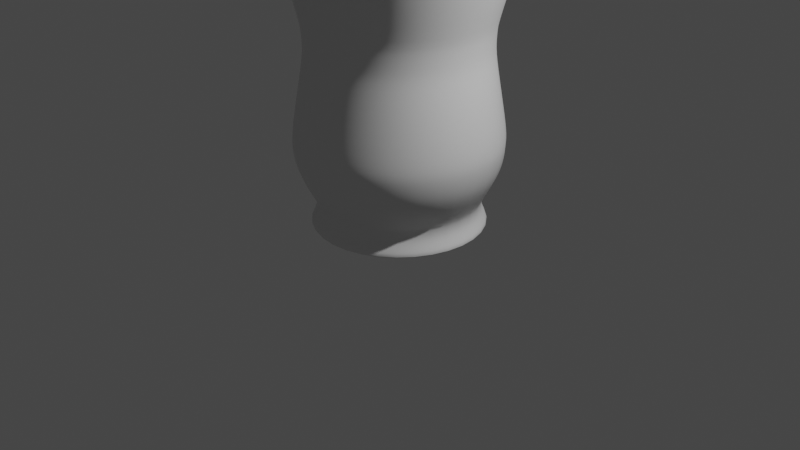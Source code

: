 # Source: Vasodesdecilindro.blend  (saved by Blender 2.90.8; exported with 4.5.12 LTS)
import bpy
from mathutils import Matrix  # noqa: F401  (used for matrix-valued properties, if any)

bpy.ops.wm.read_factory_settings(use_empty=True)
scene = bpy.context.scene
scene.name = 'Scene'

# ---- collections
col_collection = bpy.data.collections.new('Collection'); scene.collection.children.link(col_collection)

# ---- materials (node trees are filled in below, after node groups)
mat_material_001 = bpy.data.materials.new('Material.001')
mat_material_001.use_transparent_shadow = False

# ---- node groups
ng_auto_smooth = bpy.data.node_groups.new('Auto Smooth', 'GeometryNodeTree')
_s = ng_auto_smooth.interface.new_socket(name='Geometry', in_out='OUTPUT', socket_type='NodeSocketGeometry')
_s = ng_auto_smooth.interface.new_socket(name='Geometry', in_out='INPUT', socket_type='NodeSocketGeometry')
_s = ng_auto_smooth.interface.new_socket(name='Angle', in_out='INPUT', socket_type='NodeSocketFloat')
_s.subtype = 'ANGLE'
_s.min_value = 0.0
_s.max_value = 3.142
ng_auto_smooth.is_modifier = True
_N = ng_auto_smooth.nodes; _L = ng_auto_smooth.links
n0 = _N.new('NodeGroupOutput'); n0.name = 'Group Output'; n0.location = (480, -100)
n1 = _N.new('NodeGroupInput'); n1.name = 'Group Input'; n1.location = (-420, -300)
n2 = _N.new('NodeGroupInput'); n2.name = 'Group Input.001'; n2.location = (-60, -100)
n3 = _N.new('GeometryNodeSetShadeSmooth'); n3.name = 'Set Shade Smooth'; n3.location = (120, -100)
n3.domain = 'EDGE'
n4 = _N.new('GeometryNodeSetShadeSmooth'); n4.name = 'Set Shade Smooth.001'; n4.location = (300, -100)
n5 = _N.new('GeometryNodeInputMeshEdgeAngle'); n5.name = 'Edge Angle'; n5.location = (-420, -220)
n6 = _N.new('GeometryNodeInputEdgeSmooth'); n6.name = 'Is Edge Smooth'; n6.location = (-60, -160)
n7 = _N.new('GeometryNodeInputShadeSmooth'); n7.name = 'Is Face Smooth'; n7.location = (-240, -340)
n8 = _N.new('FunctionNodeBooleanMath'); n8.name = 'Boolean Math'; n8.location = (-60, -220)
n9 = _N.new('FunctionNodeCompare'); n9.name = 'Compare'; n9.location = (-240, -180)
n9.operation = 'LESS_EQUAL'
_L.new(n5.outputs[0], n9.inputs[0])
_L.new(n4.outputs[0], n0.inputs[0])
_L.new(n1.outputs[1], n9.inputs[1])
_L.new(n9.outputs[0], n8.inputs[0])
_L.new(n7.outputs[0], n8.inputs[1])
_L.new(n2.outputs[0], n3.inputs[0])
_L.new(n6.outputs[0], n3.inputs[1])
_L.new(n3.outputs[0], n4.inputs[0])
_L.new(n8.outputs[0], n3.inputs[2])
n0.is_active_output = True

# ---- material node trees
mat_material_001.use_nodes = True; mat_material_001.node_tree.nodes.clear()
_N = mat_material_001.node_tree.nodes; _L = mat_material_001.node_tree.links
n0 = _N.new('ShaderNodeBsdfPrincipled'); n0.name = 'Principled BSDF'; n0.location = (10, 300)
n0.distribution = 'GGX'
n0.subsurface_method = 'BURLEY'
n0.inputs[3].default_value = 1.45
n0.inputs[27].default_value = (0.0, 0.0, 0.0, 1.0)
n0.inputs[28].default_value = 1.0
n1 = _N.new('ShaderNodeOutputMaterial'); n1.name = 'Material Output'; n1.location = (300, 300)
_L.new(n0.outputs[0], n1.inputs[0])
n1.is_active_output = True

# ---- world
world_world = bpy.data.worlds.new('World'); scene.world = world_world
world_world.use_nodes = True; world_world.node_tree.nodes.clear()
_N = world_world.node_tree.nodes; _L = world_world.node_tree.links
n0 = _N.new('ShaderNodeOutputWorld'); n0.name = 'World Output'; n0.location = (300, 300)
n1 = _N.new('ShaderNodeBackground'); n1.name = 'Background'; n1.location = (10, 300)
n1.inputs[0].default_value = (0.05088, 0.05088, 0.05088, 1.0)
_L.new(n1.outputs[0], n0.inputs[0])
n0.is_active_output = True
world_world.color = (0.05088, 0.05088, 0.05088)
world_world.use_sun_shadow = False
world_world.sun_shadow_jitter_overblur = 0.0

# ---- cameras
cam_camera = bpy.data.cameras.new('Camera')
cam_camera.clip_end = 100.0
cam_camera.ortho_scale = 7.314

# ---- lights
light_light = bpy.data.lights.new('Light', 'POINT')
light_light.transmission_factor = 0.0
light_light.energy = 1000.0
light_light.shadow_soft_size = 0.1
light_light.shadow_maximum_resolution = 0.006
light_light.use_absolute_resolution = True

# ---- meshes
me_cilindro = bpy.data.meshes.new('Cilindro')
me_cilindro.from_pydata([(0.0, 0.8477, -1.0), (5.359e-09, 1.195, 2.918), (0.5994, 0.5994, -1.0), (0.8447, 0.8447, 2.918), (0.8477, -4.125e-08, -1.0), (1.195, -6.888e-08, 2.918), (0.5994, -0.5994, -1.0), (0.8447, -0.8447, 2.918), (-7.514e-08, -0.8477, -1.0), (-9.27e-08, -1.195, 2.918), (-0.5994, -0.5994, -1.0), (-0.8447, -0.8447, 2.918), (-0.8477, 1.192e-08, -1.0), (-1.195, 3.549e-08, 2.918), (-0.5994, 0.5994, -1.0), (-0.8447, 0.8447, 2.918), (0.0, 1.0, -1.0), (0.7071, 0.7071, -1.0), (1.0, -4.371e-08, -1.0), (0.7071, -0.7071, -1.0), (-8.742e-08, -1.0, -1.0), (-0.7071, -0.7071, -1.0), (-1.0, 1.192e-08, -1.0), (-0.7071, 0.7071, -1.0), (1.147, 1.147, 2.918), (4.633e-09, 1.622, 2.918), (1.622, -7.553e-08, 2.918), (1.147, -1.147, 2.918), (-1.372e-07, -1.622, 2.918), (-1.147, -1.147, 2.918), (-1.622, 1.471e-08, 2.918), (-1.147, 1.147, 2.918), (0.3168, 0.3168, -0.7559), (-2.961e-09, 0.448, -0.7559), (0.448, -4.619e-08, -0.7559), (0.3168, -0.3168, -0.7559), (-4.529e-08, -0.448, -0.7559), (-0.3168, -0.3168, -0.7559), (-0.448, 2.056e-08, -0.7559), (-0.3168, 0.3168, -0.7559), (-1.043, 1.043, 2.918), (-0.9425, 0.9425, 2.918), (-1.475, 2.184e-08, 2.918), (-1.333, 2.877e-08, 2.918), (-1.043, -1.043, 2.918), (-0.9425, -0.9425, 2.918), (-1.219e-07, -1.475, 2.918), (-1.071e-07, -1.333, 2.918), (1.043, -1.043, 2.918), (0.9425, -0.9425, 2.918), (1.475, -7.325e-08, 2.918), (1.333, -7.103e-08, 2.918), (1.043, 1.043, 2.918), (0.9425, 0.9425, 2.918), (5.124e-09, 1.333, 2.918), (4.882e-09, 1.475, 2.918), (0.5402, 0.5402, -0.7559), (-2.961e-09, 0.764, -0.7559), (0.764, -3.6e-08, -0.7559), (0.5402, -0.5402, -0.7559), (-6.568e-08, -0.764, -0.7559), (-0.5402, -0.5402, -0.7559), (-0.764, 3.076e-08, -0.7559), (-0.5402, 0.5402, -0.7559), (0.6795, 0.6795, -0.9227), (0.9609, -4.171e-08, -0.9227), (0.6795, -0.6795, -0.9227), (-8.614e-08, -0.9609, -0.9227), (-0.6795, -0.6795, -0.9227), (-0.9609, 1.175e-08, -0.9227), (-0.6795, 0.6795, -0.9227), (-2.136e-09, 0.9609, -0.9227), (-5.164e-09, 0.9371, -0.6867), (-3.874e-09, 0.9292, -0.8599), (-5.122e-09, 0.9168, -0.7409), (-4.889e-09, 0.9138, -0.8043), (0.657, 0.657, -0.8599), (0.6626, 0.6626, -0.6867), (0.6462, 0.6462, -0.8043), (0.6482, 0.6482, -0.7409), (0.9292, -4.009e-08, -0.8599), (0.9371, -4.049e-08, -0.6867), (0.9138, -3.958e-08, -0.8043), (0.9168, -3.958e-08, -0.7409), (0.657, -0.657, -0.8599), (0.6626, -0.6626, -0.6867), (0.6462, -0.6462, -0.8043), (0.6482, -0.6482, -0.7409), (-8.51e-08, -0.9292, -0.8599), (-8.709e-08, -0.9371, -0.6867), (-8.522e-08, -0.9138, -0.8043), (-8.568e-08, -0.9168, -0.7409), (-0.657, -0.657, -0.8599), (-0.6626, -0.6626, -0.6867), (-0.6462, -0.6462, -0.8043), (-0.6482, -0.6482, -0.7409), (-0.9292, 1.161e-08, -0.8599), (-0.9371, 1.164e-08, -0.6867), (-0.9138, 1.164e-08, -0.8043), (-0.9168, 1.164e-08, -0.7409), (-0.657, 0.657, -0.8599), (-0.6626, 0.6626, -0.6867), (-0.6462, 0.6462, -0.8043), (-0.6482, 0.6482, -0.7409), (-1.681e-09, 1.155, 0.0105), (-2.4e-09, 1.063, -0.4845), (-9.313e-10, 1.162, -0.1521), (-1.863e-09, 1.128, -0.3333), (0.7516, 0.7516, -0.4845), (0.8166, 0.8166, 0.0105), (0.7977, 0.7977, -0.3333), (0.8215, 0.8215, -0.1521), (1.063, -4.693e-08, -0.4845), (1.155, -5.163e-08, 0.0105), (1.128, -4.936e-08, -0.3333), (1.162, -5.122e-08, -0.1521), (0.7516, -0.7516, -0.4845), (0.8166, -0.8166, 0.0105), (0.7977, -0.7977, -0.3333), (0.8215, -0.8215, -0.1521), (-9.533e-08, -1.063, -0.4845), (-1.026e-07, -1.155, 0.0105), (-9.965e-08, -1.128, -0.3333), (-1.015e-07, -1.162, -0.1521), (-0.7516, -0.7516, -0.4845), (-0.8166, -0.8166, 0.0105), (-0.7977, -0.7977, -0.3333), (-0.8215, -0.8215, -0.1521), (-1.063, 1.221e-08, -0.4845), (-1.155, 1.262e-08, 0.0105), (-1.128, 1.257e-08, -0.3333), (-1.162, 1.257e-08, -0.1521), (-0.7516, 0.7516, -0.4845), (-0.8166, 0.8166, 0.0105), (-0.7977, 0.7977, -0.3333), (-0.8215, 0.8215, -0.1521), (-8.341e-09, 1.055, 1.187), (-7.809e-09, 1.024, 0.6683), (-8.382e-09, 1.02, 1.024), (-8.382e-09, 1.009, 0.8341), (0.7238, 0.7238, 0.6683), (0.746, 0.746, 1.187), (0.7132, 0.7132, 0.8341), (0.7213, 0.7213, 1.024), (1.024, -4.492e-08, 0.6683), (1.055, -4.653e-08, 1.187), (1.009, -4.424e-08, 0.8341), (1.02, -4.47e-08, 1.024), (0.7238, -0.7238, 0.6683), (0.746, -0.746, 1.187), (0.7132, -0.7132, 0.8341), (0.7213, -0.7213, 1.024), (-9.73e-08, -1.024, 0.6683), (-1.006e-07, -1.055, 1.187), (-9.686e-08, -1.009, 0.8341), (-9.779e-08, -1.02, 1.024), (-0.7238, -0.7238, 0.6683), (-0.746, -0.746, 1.187), (-0.7132, -0.7132, 0.8341), (-0.7213, -0.7213, 1.024), (-1.024, 1.203e-08, 0.6683), (-1.055, 1.217e-08, 1.187), (-1.009, 1.211e-08, 0.8341), (-1.02, 1.211e-08, 1.024), (-0.7238, 0.7238, 0.6683), (-0.746, 0.746, 1.187), (-0.7132, 0.7132, 0.8341), (-0.7213, 0.7213, 1.024), (-0.8663, 3.478e-08, 0.6852), (-0.8699, 3.43e-08, 1.213), (-0.8498, 3.492e-08, 0.8525), (-0.8511, 3.446e-08, 1.046), (-0.6151, 0.6151, 1.213), (-0.6126, 0.6126, 0.6852), (-0.6018, 0.6018, 1.046), (-0.6009, 0.6009, 0.8525), (-7.153e-08, -0.8663, 0.6852), (-7.156e-08, -0.8699, 1.213), (-7.055e-08, -0.8498, 0.8525), (-7.078e-08, -0.8511, 1.046), (-0.6151, -0.6151, 1.213), (-0.6126, -0.6126, 0.6852), (-0.6018, -0.6018, 1.046), (-0.6009, -0.6009, 0.8525), (0.8663, -4.091e-08, 0.6852), (0.8699, -4.171e-08, 1.213), (0.8498, -3.958e-08, 0.8525), (0.8511, -4.005e-08, 1.046), (0.6151, -0.6151, 1.213), (0.6126, -0.6126, 0.6852), (0.6018, -0.6018, 1.046), (0.6009, -0.6009, 0.8525), (-4.188e-10, 0.8663, 0.6852), (-1.47e-10, 0.8699, 1.213), (-4.657e-10, 0.8498, 0.8525), (-4.657e-10, 0.8511, 1.046), (0.6151, 0.6151, 1.213), (0.6126, 0.6126, 0.6852), (0.6018, 0.6018, 1.046), (0.6009, 0.6009, 0.8525), (-0.8984, 3.392e-08, -0.5352), (-0.9938, 3.661e-08, -0.03798), (-0.9631, 3.492e-08, -0.3832), (-0.998, 3.586e-08, -0.2012), (-7.442e-08, -0.8984, -0.5352), (-8.041e-08, -0.9938, -0.03798), (-7.777e-08, -0.9631, -0.3832), (-8.056e-08, -0.998, -0.2012), (0.8984, -4.457e-08, -0.5352), (0.9938, -5.022e-08, -0.03798), (0.9631, -4.796e-08, -0.3832), (0.998, -5.076e-08, -0.2012), (-6.721e-10, 0.8984, -0.5352), (1.167e-09, 0.9938, -0.03798), (0.0, 0.9631, -0.3832), (9.313e-10, 0.998, -0.2012), (-0.7027, 0.7027, -0.03798), (-0.6352, 0.6352, -0.5352), (-0.7057, 0.7057, -0.2012), (-0.681, 0.681, -0.3832), (-0.7027, -0.7027, -0.03798), (-0.6352, -0.6352, -0.5352), (-0.7057, -0.7057, -0.2012), (-0.681, -0.681, -0.3832), (0.7027, -0.7027, -0.03798), (0.6352, -0.6352, -0.5352), (0.7057, -0.7057, -0.2012), (0.681, -0.681, -0.3832), (0.7027, 0.7027, -0.03798), (0.6352, 0.6352, -0.5352), (0.7057, 0.7057, -0.2012), (0.681, 0.681, -0.3832)], [], [(141, 24, 26, 145), (145, 26, 27, 149), (149, 27, 28, 153), (153, 28, 29, 157), (157, 29, 30, 161), (161, 30, 31, 165), (204, 225, 59, 60), (15, 13, 169, 172), (136, 25, 24, 141), (0, 2, 4, 6, 8, 10, 12, 14), (109, 140, 144, 113), (165, 31, 25, 136), (129, 160, 164, 133), (125, 156, 160, 129), (121, 152, 156, 125), (117, 148, 152, 121), (104, 137, 140, 109), (113, 144, 148, 117), (69, 96, 100, 70), (68, 92, 96, 69), (67, 88, 92, 68), (66, 84, 88, 67), (65, 80, 84, 66), (64, 76, 80, 65), (70, 100, 73, 71), (72, 105, 108, 77), (97, 128, 132, 101), (93, 124, 128, 97), (89, 120, 124, 93), (85, 116, 120, 89), (81, 112, 116, 85), (77, 108, 112, 81), (101, 132, 105, 72), (2, 0, 16, 17), (4, 2, 17, 18), (6, 4, 18, 19), (8, 6, 19, 20), (10, 8, 20, 21), (12, 10, 21, 22), (14, 12, 22, 23), (0, 14, 23, 16), (55, 52, 24, 25), (52, 50, 26, 24), (50, 48, 27, 26), (48, 46, 28, 27), (46, 44, 29, 28), (44, 42, 30, 29), (42, 40, 31, 30), (40, 55, 25, 31), (32, 33, 39, 38, 37, 36, 35, 34), (208, 229, 56, 58), (212, 217, 63, 57), (15, 1, 54, 41), (229, 212, 57, 56), (217, 200, 62, 63), (221, 204, 60, 61), (225, 208, 58, 59), (184, 197, 228, 209), (176, 189, 224, 205), (168, 181, 220, 201), (192, 173, 216, 213), (197, 192, 213, 228), (189, 184, 209, 224), (181, 176, 205, 220), (173, 168, 201, 216), (3, 1, 193, 196), (7, 5, 185, 188), (1, 15, 172, 193), (11, 9, 177, 180), (200, 221, 61, 62), (5, 3, 196, 185), (9, 7, 188, 177), (13, 11, 180, 169), (33, 32, 56, 57), (32, 34, 58, 56), (34, 35, 59, 58), (35, 36, 60, 59), (36, 37, 61, 60), (37, 38, 62, 61), (38, 39, 63, 62), (39, 33, 57, 63), (16, 71, 64, 17), (17, 64, 65, 18), (18, 65, 66, 19), (19, 66, 67, 20), (20, 67, 68, 21), (21, 68, 69, 22), (22, 69, 70, 23), (23, 70, 71, 16), (101, 72, 74, 103), (103, 74, 75, 102), (102, 75, 73, 100), (97, 101, 103, 99), (99, 103, 102, 98), (98, 102, 100, 96), (93, 97, 99, 95), (95, 99, 98, 94), (94, 98, 96, 92), (89, 93, 95, 91), (91, 95, 94, 90), (90, 94, 92, 88), (85, 89, 91, 87), (87, 91, 90, 86), (86, 90, 88, 84), (81, 85, 87, 83), (83, 87, 86, 82), (82, 86, 84, 80), (77, 81, 83, 79), (79, 83, 82, 78), (78, 82, 80, 76), (72, 77, 79, 74), (74, 79, 78, 75), (75, 78, 76, 73), (71, 73, 76, 64), (133, 104, 106, 135), (135, 106, 107, 134), (134, 107, 105, 132), (129, 133, 135, 131), (131, 135, 134, 130), (130, 134, 132, 128), (125, 129, 131, 127), (127, 131, 130, 126), (126, 130, 128, 124), (121, 125, 127, 123), (123, 127, 126, 122), (122, 126, 124, 120), (117, 121, 123, 119), (119, 123, 122, 118), (118, 122, 120, 116), (113, 117, 119, 115), (115, 119, 118, 114), (114, 118, 116, 112), (109, 113, 115, 111), (111, 115, 114, 110), (110, 114, 112, 108), (104, 109, 111, 106), (106, 111, 110, 107), (107, 110, 108, 105), (165, 136, 138, 167), (167, 138, 139, 166), (166, 139, 137, 164), (161, 165, 167, 163), (163, 167, 166, 162), (162, 166, 164, 160), (157, 161, 163, 159), (159, 163, 162, 158), (158, 162, 160, 156), (153, 157, 159, 155), (155, 159, 158, 154), (154, 158, 156, 152), (149, 153, 155, 151), (151, 155, 154, 150), (150, 154, 152, 148), (145, 149, 151, 147), (147, 151, 150, 146), (146, 150, 148, 144), (141, 145, 147, 143), (143, 147, 146, 142), (142, 146, 144, 140), (136, 141, 143, 138), (138, 143, 142, 139), (139, 142, 140, 137), (197, 184, 186, 199), (199, 186, 187, 198), (198, 187, 185, 196), (189, 176, 178, 191), (191, 178, 179, 190), (190, 179, 177, 188), (181, 168, 170, 183), (183, 170, 171, 182), (182, 171, 169, 180), (173, 192, 194, 175), (175, 194, 195, 174), (174, 195, 193, 172), (192, 197, 199, 194), (194, 199, 198, 195), (195, 198, 196, 193), (184, 189, 191, 186), (186, 191, 190, 187), (187, 190, 188, 185), (176, 181, 183, 178), (178, 183, 182, 179), (179, 182, 180, 177), (168, 173, 175, 170), (170, 175, 174, 171), (171, 174, 172, 169), (229, 208, 210, 231), (231, 210, 211, 230), (230, 211, 209, 228), (225, 204, 206, 227), (227, 206, 207, 226), (226, 207, 205, 224), (221, 200, 202, 223), (223, 202, 203, 222), (222, 203, 201, 220), (217, 212, 214, 219), (219, 214, 215, 218), (218, 215, 213, 216), (212, 229, 231, 214), (214, 231, 230, 215), (215, 230, 228, 213), (208, 225, 227, 210), (210, 227, 226, 211), (211, 226, 224, 209), (204, 221, 223, 206), (206, 223, 222, 207), (207, 222, 220, 205), (200, 217, 219, 202), (202, 219, 218, 203), (203, 218, 216, 201), (133, 164, 137, 104), (41, 54, 55, 40), (13, 15, 41, 43), (43, 41, 40, 42), (11, 13, 43, 45), (45, 43, 42, 44), (9, 11, 45, 47), (47, 45, 44, 46), (7, 9, 47, 49), (49, 47, 46, 48), (5, 7, 49, 51), (51, 49, 48, 50), (3, 5, 51, 53), (53, 51, 50, 52), (1, 3, 53, 54), (54, 53, 52, 55)])
me_cilindro.polygons.foreach_set('use_smooth', [True] * 226)
_uv = me_cilindro.uv_layers.new(name='MapaUV')
_uv.uv.foreach_set('vector', [0.875, 0.7792, 0.875, 1.0, 0.75, 1.0, 0.75, 0.7792, 0.75, 0.7792, 0.75, 1.0, 0.625, 1.0, 0.625, 0.7792, 0.625, 0.7792, 0.625, 1.0, 0.5, 1.0, 0.5, 0.7792, 0.5, 0.7792, 0.5, 1.0, 0.375, 1.0, 0.375, 0.7792, 0.375, 0.7792, 0.375, 1.0, 0.25, 1.0, 0.25, 0.7792, 0.25, 0.7792, 0.25, 1.0, 0.125, 1.0, 0.125, 0.7792, 0.25, 0.09718, 0.3581, 0.1419, 0.3581, 0.1419, 0.25, 0.09718, 0.1419, 0.3581, 0.09718, 0.25, 0.09718, 0.25, 0.1419, 0.3581, 1.0, 0.7792, 1.0, 1.0, 0.875, 1.0, 0.875, 0.7792, 0.75, 0.4534, 0.8939, 0.3939, 0.9534, 0.25, 0.8939, 0.1061, 0.75, 0.04656, 0.6061, 0.1061, 0.5466, 0.25, 0.6061, 0.3939, 0.875, 0.629, 0.875, 0.7129, 0.75, 0.7129, 0.75, 0.629, 0.125, 0.7792, 0.125, 1.0, 0.0, 1.0, 0.0, 0.7792, 0.25, 0.629, 0.25, 0.7129, 0.125, 0.7129, 0.125, 0.629, 0.375, 0.629, 0.375, 0.7129, 0.25, 0.7129, 0.25, 0.629, 0.5, 0.629, 0.5, 0.7129, 0.375, 0.7129, 0.375, 0.629, 0.625, 0.629, 0.625, 0.7129, 0.5, 0.7129, 0.5, 0.629, 1.0, 0.629, 1.0, 0.7129, 0.875, 0.7129, 0.875, 0.629, 0.75, 0.629, 0.75, 0.7129, 0.625, 0.7129, 0.625, 0.629, 0.25, 0.5099, 0.25, 0.5179, 0.125, 0.5179, 0.125, 0.5099, 0.375, 0.5099, 0.375, 0.5179, 0.25, 0.5179, 0.25, 0.5099, 0.5, 0.5099, 0.5, 0.5179, 0.375, 0.5179, 0.375, 0.5099, 0.625, 0.5099, 0.625, 0.5179, 0.5, 0.5179, 0.5, 0.5099, 0.75, 0.5099, 0.75, 0.5179, 0.625, 0.5179, 0.625, 0.5099, 0.875, 0.5099, 0.875, 0.5179, 0.75, 0.5179, 0.75, 0.5099, 0.125, 0.5099, 0.125, 0.5179, 0.0, 0.5179, 0.0, 0.5099, 1.0, 0.54, 1.0, 0.5658, 0.875, 0.5658, 0.875, 0.54, 0.25, 0.54, 0.25, 0.5658, 0.125, 0.5658, 0.125, 0.54, 0.375, 0.54, 0.375, 0.5658, 0.25, 0.5658, 0.25, 0.54, 0.5, 0.54, 0.5, 0.5658, 0.375, 0.5658, 0.375, 0.54, 0.625, 0.54, 0.625, 0.5658, 0.5, 0.5658, 0.5, 0.54, 0.75, 0.54, 0.75, 0.5658, 0.625, 0.5658, 0.625, 0.54, 0.875, 0.54, 0.875, 0.5658, 0.75, 0.5658, 0.75, 0.54, 0.125, 0.54, 0.125, 0.5658, 0.0, 0.5658, 0.0, 0.54, 0.8939, 0.3939, 0.75, 0.4534, 0.75, 0.49, 0.9197, 0.4197, 0.9534, 0.25, 0.8939, 0.3939, 0.9197, 0.4197, 0.99, 0.25, 0.8939, 0.1061, 0.9534, 0.25, 0.99, 0.25, 0.9197, 0.08029, 0.75, 0.04656, 0.8939, 0.1061, 0.9197, 0.08029, 0.75, 0.01, 0.6061, 0.1061, 0.75, 0.04656, 0.75, 0.01, 0.5803, 0.08029, 0.5466, 0.25, 0.6061, 0.1061, 0.5803, 0.08029, 0.51, 0.25, 0.6061, 0.3939, 0.5466, 0.25, 0.51, 0.25, 0.5803, 0.4197, 0.75, 0.4534, 0.6061, 0.3939, 0.5803, 0.4197, 0.75, 0.49, 0.25, 0.4601, 0.3986, 0.3986, 0.4197, 0.4197, 0.25, 0.49, 0.3986, 0.3986, 0.4601, 0.25, 0.49, 0.25, 0.4197, 0.4197, 0.4601, 0.25, 0.3986, 0.1014, 0.4197, 0.08029, 0.49, 0.25, 0.3986, 0.1014, 0.25, 0.03991, 0.25, 0.01, 0.4197, 0.08029, 0.25, 0.03991, 0.1014, 0.1014, 0.08029, 0.08029, 0.25, 0.01, 0.1014, 0.1014, 0.03991, 0.25, 0.01, 0.25, 0.08029, 0.08029, 0.03991, 0.25, 0.1014, 0.3986, 0.08029, 0.4197, 0.01, 0.25, 0.1014, 0.3986, 0.25, 0.4601, 0.25, 0.49, 0.08029, 0.4197, 0.3134, 0.3134, 0.25, 0.3396, 0.1866, 0.3134, 0.1604, 0.25, 0.1866, 0.1866, 0.25, 0.1604, 0.3134, 0.1866, 0.3396, 0.25, 0.4028, 0.25, 0.3581, 0.3581, 0.3581, 0.3581, 0.4028, 0.25, 0.25, 0.4028, 0.1419, 0.3581, 0.1419, 0.3581, 0.25, 0.4028, 0.1419, 0.3581, 0.25, 0.4028, 0.25, 0.431, 0.122, 0.378, 0.3581, 0.3581, 0.25, 0.4028, 0.25, 0.4028, 0.3581, 0.3581, 0.1419, 0.3581, 0.09718, 0.25, 0.09718, 0.25, 0.1419, 0.3581, 0.1419, 0.1419, 0.25, 0.09718, 0.25, 0.09718, 0.1419, 0.1419, 0.3581, 0.1419, 0.4028, 0.25, 0.4028, 0.25, 0.3581, 0.1419, 0.4028, 0.25, 0.3581, 0.3581, 0.3581, 0.3581, 0.4028, 0.25, 0.25, 0.09718, 0.3581, 0.1419, 0.3581, 0.1419, 0.25, 0.09718, 0.09718, 0.25, 0.1419, 0.1419, 0.1419, 0.1419, 0.09718, 0.25, 0.25, 0.4028, 0.1419, 0.3581, 0.1419, 0.3581, 0.25, 0.4028, 0.3581, 0.3581, 0.25, 0.4028, 0.25, 0.4028, 0.3581, 0.3581, 0.3581, 0.1419, 0.4028, 0.25, 0.4028, 0.25, 0.3581, 0.1419, 0.1419, 0.1419, 0.25, 0.09718, 0.25, 0.09718, 0.1419, 0.1419, 0.1419, 0.3581, 0.09718, 0.25, 0.09718, 0.25, 0.1419, 0.3581, 0.3581, 0.3581, 0.25, 0.4028, 0.25, 0.4028, 0.3581, 0.3581, 0.3581, 0.1419, 0.4028, 0.25, 0.4028, 0.25, 0.3581, 0.1419, 0.25, 0.4028, 0.1419, 0.3581, 0.1419, 0.3581, 0.25, 0.4028, 0.1419, 0.1419, 0.25, 0.09718, 0.25, 0.09718, 0.1419, 0.1419, 0.09718, 0.25, 0.1419, 0.1419, 0.1419, 0.1419, 0.09718, 0.25, 0.4028, 0.25, 0.3581, 0.3581, 0.3581, 0.3581, 0.4028, 0.25, 0.25, 0.09718, 0.3581, 0.1419, 0.3581, 0.1419, 0.25, 0.09718, 0.09718, 0.25, 0.1419, 0.1419, 0.1419, 0.1419, 0.09718, 0.25, 0.25, 0.3396, 0.3134, 0.3134, 0.3581, 0.3581, 0.25, 0.4028, 0.3134, 0.3134, 0.3396, 0.25, 0.4028, 0.25, 0.3581, 0.3581, 0.3396, 0.25, 0.3134, 0.1866, 0.3581, 0.1419, 0.4028, 0.25, 0.3134, 0.1866, 0.25, 0.1604, 0.25, 0.09718, 0.3581, 0.1419, 0.25, 0.1604, 0.1866, 0.1866, 0.1419, 0.1419, 0.25, 0.09718, 0.1866, 0.1866, 0.1604, 0.25, 0.09718, 0.25, 0.1419, 0.1419, 0.1604, 0.25, 0.1866, 0.3134, 0.1419, 0.3581, 0.09718, 0.25, 0.1866, 0.3134, 0.25, 0.3396, 0.25, 0.4028, 0.1419, 0.3581, 1.0, 0.5, 1.0, 0.5099, 0.875, 0.5099, 0.875, 0.5, 0.875, 0.5, 0.875, 0.5099, 0.75, 0.5099, 0.75, 0.5, 0.75, 0.5, 0.75, 0.5099, 0.625, 0.5099, 0.625, 0.5, 0.625, 0.5, 0.625, 0.5099, 0.5, 0.5099, 0.5, 0.5, 0.5, 0.5, 0.5, 0.5099, 0.375, 0.5099, 0.375, 0.5, 0.375, 0.5, 0.375, 0.5099, 0.25, 0.5099, 0.25, 0.5, 0.25, 0.5, 0.25, 0.5099, 0.125, 0.5099, 0.125, 0.5, 0.125, 0.5, 0.125, 0.5099, 0.0, 0.5099, 0.0, 0.5, 0.125, 0.54, 0.0, 0.54, -0.0006193, 0.5337, 0.125, 0.5337, 0.125, 0.5337, -0.0006193, 0.5337, -0.0007086, 0.5244, 0.125, 0.5244, 0.125, 0.5244, -0.0007086, 0.5244, 0.0, 0.5179, 0.125, 0.5179, 0.25, 0.54, 0.125, 0.54, 0.125, 0.5337, 0.25, 0.5337, 0.25, 0.5337, 0.125, 0.5337, 0.125, 0.5244, 0.25, 0.5244, 0.25, 0.5244, 0.125, 0.5244, 0.125, 0.5179, 0.25, 0.5179, 0.375, 0.54, 0.25, 0.54, 0.25, 0.5337, 0.375, 0.5337, 0.375, 0.5337, 0.25, 0.5337, 0.25, 0.5244, 0.375, 0.5244, 0.375, 0.5244, 0.25, 0.5244, 0.25, 0.5179, 0.375, 0.5179, 0.5, 0.54, 0.375, 0.54, 0.375, 0.5337, 0.5, 0.5337, 0.5, 0.5337, 0.375, 0.5337, 0.375, 0.5244, 0.5, 0.5244, 0.5, 0.5244, 0.375, 0.5244, 0.375, 0.5179, 0.5, 0.5179, 0.625, 0.54, 0.5, 0.54, 0.5, 0.5337, 0.625, 0.5337, 0.625, 0.5337, 0.5, 0.5337, 0.5, 0.5244, 0.625, 0.5244, 0.625, 0.5244, 0.5, 0.5244, 0.5, 0.5179, 0.625, 0.5179, 0.75, 0.54, 0.625, 0.54, 0.625, 0.5337, 0.75, 0.5337, 0.75, 0.5337, 0.625, 0.5337, 0.625, 0.5244, 0.75, 0.5244, 0.75, 0.5244, 0.625, 0.5244, 0.625, 0.5179, 0.75, 0.5179, 0.875, 0.54, 0.75, 0.54, 0.75, 0.5337, 0.875, 0.5337, 0.875, 0.5337, 0.75, 0.5337, 0.75, 0.5244, 0.875, 0.5244, 0.875, 0.5244, 0.75, 0.5244, 0.75, 0.5179, 0.875, 0.5179, 1.0, 0.54, 0.875, 0.54, 0.875, 0.5337, 1.001, 0.5337, 1.001, 0.5337, 0.875, 0.5337, 0.875, 0.5244, 1.001, 0.5244, 1.001, 0.5244, 0.875, 0.5244, 0.875, 0.5179, 1.0, 0.5179, 1.0, 0.5099, 1.0, 0.5179, 0.875, 0.5179, 0.875, 0.5099, 0.125, 0.629, 0.0, 0.629, 0.001348, 0.6087, 0.125, 0.6087, 0.125, 0.6087, 0.001348, 0.6087, 0.001224, 0.5836, 0.125, 0.5836, 0.125, 0.5836, 0.001224, 0.5836, 0.0, 0.5658, 0.125, 0.5658, 0.25, 0.629, 0.125, 0.629, 0.125, 0.6087, 0.25, 0.6087, 0.25, 0.6087, 0.125, 0.6087, 0.125, 0.5836, 0.25, 0.5836, 0.25, 0.5836, 0.125, 0.5836, 0.125, 0.5658, 0.25, 0.5658, 0.375, 0.629, 0.25, 0.629, 0.25, 0.6087, 0.375, 0.6087, 0.375, 0.6087, 0.25, 0.6087, 0.25, 0.5836, 0.375, 0.5836, 0.375, 0.5836, 0.25, 0.5836, 0.25, 0.5658, 0.375, 0.5658, 0.5, 0.629, 0.375, 0.629, 0.375, 0.6087, 0.5, 0.6087, 0.5, 0.6087, 0.375, 0.6087, 0.375, 0.5836, 0.5, 0.5836, 0.5, 0.5836, 0.375, 0.5836, 0.375, 0.5658, 0.5, 0.5658, 0.625, 0.629, 0.5, 0.629, 0.5, 0.6087, 0.625, 0.6087, 0.625, 0.6087, 0.5, 0.6087, 0.5, 0.5836, 0.625, 0.5836, 0.625, 0.5836, 0.5, 0.5836, 0.5, 0.5658, 0.625, 0.5658, 0.75, 0.629, 0.625, 0.629, 0.625, 0.6087, 0.75, 0.6087, 0.75, 0.6087, 0.625, 0.6087, 0.625, 0.5836, 0.75, 0.5836, 0.75, 0.5836, 0.625, 0.5836, 0.625, 0.5658, 0.75, 0.5658, 0.875, 0.629, 0.75, 0.629, 0.75, 0.6087, 0.875, 0.6087, 0.875, 0.6087, 0.75, 0.6087, 0.75, 0.5836, 0.875, 0.5836, 0.875, 0.5836, 0.75, 0.5836, 0.75, 0.5658, 0.875, 0.5658, 1.0, 0.629, 0.875, 0.629, 0.875, 0.6087, 0.9987, 0.6087, 0.9987, 0.6087, 0.875, 0.6087, 0.875, 0.5836, 0.9988, 0.5836, 0.9988, 0.5836, 0.875, 0.5836, 0.875, 0.5658, 1.0, 0.5658, 0.125, 0.7792, 0.0, 0.7792, -0.0009678, 0.7589, 0.125, 0.7589, 0.125, 0.7589, -0.0009678, 0.7589, -0.001053, 0.7337, 0.125, 0.7337, 0.125, 0.7337, -0.001053, 0.7337, 0.0, 0.7129, 0.125, 0.7129, 0.25, 0.7792, 0.125, 0.7792, 0.125, 0.7589, 0.25, 0.7589, 0.25, 0.7589, 0.125, 0.7589, 0.125, 0.7337, 0.25, 0.7337, 0.25, 0.7337, 0.125, 0.7337, 0.125, 0.7129, 0.25, 0.7129, 0.375, 0.7792, 0.25, 0.7792, 0.25, 0.7589, 0.375, 0.7589, 0.375, 0.7589, 0.25, 0.7589, 0.25, 0.7337, 0.375, 0.7337, 0.375, 0.7337, 0.25, 0.7337, 0.25, 0.7129, 0.375, 0.7129, 0.5, 0.7792, 0.375, 0.7792, 0.375, 0.7589, 0.5, 0.7589, 0.5, 0.7589, 0.375, 0.7589, 0.375, 0.7337, 0.5, 0.7337, 0.5, 0.7337, 0.375, 0.7337, 0.375, 0.7129, 0.5, 0.7129, 0.625, 0.7792, 0.5, 0.7792, 0.5, 0.7589, 0.625, 0.7589, 0.625, 0.7589, 0.5, 0.7589, 0.5, 0.7337, 0.625, 0.7337, 0.625, 0.7337, 0.5, 0.7337, 0.5, 0.7129, 0.625, 0.7129, 0.75, 0.7792, 0.625, 0.7792, 0.625, 0.7589, 0.75, 0.7589, 0.75, 0.7589, 0.625, 0.7589, 0.625, 0.7337, 0.75, 0.7337, 0.75, 0.7337, 0.625, 0.7337, 0.625, 0.7129, 0.75, 0.7129, 0.875, 0.7792, 0.75, 0.7792, 0.75, 0.7589, 0.875, 0.7589, 0.875, 0.7589, 0.75, 0.7589, 0.75, 0.7337, 0.875, 0.7337, 0.875, 0.7337, 0.75, 0.7337, 0.75, 0.7129, 0.875, 0.7129, 1.0, 0.7792, 0.875, 0.7792, 0.875, 0.7589, 1.001, 0.7589, 1.001, 0.7589, 0.875, 0.7589, 0.875, 0.7337, 1.001, 0.7337, 1.001, 0.7337, 0.875, 0.7337, 0.875, 0.7129, 1.0, 0.7129, 0.3581, 0.3581, 0.4028, 0.25, 0.4031, 0.25, 0.3583, 0.3583, 0.3583, 0.3583, 0.4031, 0.25, 0.4031, 0.25, 0.3583, 0.3583, 0.3583, 0.3583, 0.4031, 0.25, 0.4028, 0.25, 0.3581, 0.3581, 0.3581, 0.1419, 0.25, 0.09718, 0.25, 0.09685, 0.3583, 0.1417, 0.3583, 0.1417, 0.25, 0.09685, 0.25, 0.09686, 0.3583, 0.1417, 0.3583, 0.1417, 0.25, 0.09686, 0.25, 0.09718, 0.3581, 0.1419, 0.1419, 0.1419, 0.09718, 0.25, 0.09685, 0.25, 0.1417, 0.1417, 0.1417, 0.1417, 0.09685, 0.25, 0.09686, 0.25, 0.1417, 0.1417, 0.1417, 0.1417, 0.09686, 0.25, 0.09718, 0.25, 0.1419, 0.1419, 0.1419, 0.3581, 0.25, 0.4028, 0.25, 0.4031, 0.1417, 0.3583, 0.1417, 0.3583, 0.25, 0.4031, 0.25, 0.4031, 0.1417, 0.3583, 0.1417, 0.3583, 0.25, 0.4031, 0.25, 0.4028, 0.1419, 0.3581, 0.25, 0.4028, 0.3581, 0.3581, 0.3583, 0.3583, 0.25, 0.4031, 0.25, 0.4031, 0.3583, 0.3583, 0.3583, 0.3583, 0.25, 0.4031, 0.25, 0.4031, 0.3583, 0.3583, 0.3581, 0.3581, 0.25, 0.4028, 0.4028, 0.25, 0.3581, 0.1419, 0.3583, 0.1417, 0.4031, 0.25, 0.4031, 0.25, 0.3583, 0.1417, 0.3583, 0.1417, 0.4031, 0.25, 0.4031, 0.25, 0.3583, 0.1417, 0.3581, 0.1419, 0.4028, 0.25, 0.25, 0.09718, 0.1419, 0.1419, 0.1417, 0.1417, 0.25, 0.09685, 0.25, 0.09685, 0.1417, 0.1417, 0.1417, 0.1417, 0.25, 0.09686, 0.25, 0.09686, 0.1417, 0.1417, 0.1419, 0.1419, 0.25, 0.09718, 0.09718, 0.25, 0.1419, 0.3581, 0.1417, 0.3583, 0.09685, 0.25, 0.09685, 0.25, 0.1417, 0.3583, 0.1417, 0.3583, 0.09686, 0.25, 0.09686, 0.25, 0.1417, 0.3583, 0.1419, 0.3581, 0.09718, 0.25, 0.3581, 0.3581, 0.4028, 0.25, 0.4023, 0.25, 0.3577, 0.3577, 0.3577, 0.3577, 0.4023, 0.25, 0.4023, 0.25, 0.3577, 0.3577, 0.3577, 0.3577, 0.4023, 0.25, 0.4028, 0.25, 0.3581, 0.3581, 0.3581, 0.1419, 0.25, 0.09718, 0.25, 0.09768, 0.3577, 0.1423, 0.3577, 0.1423, 0.25, 0.09768, 0.25, 0.09772, 0.3577, 0.1423, 0.3577, 0.1423, 0.25, 0.09772, 0.25, 0.09718, 0.3581, 0.1419, 0.1419, 0.1419, 0.09718, 0.25, 0.09768, 0.25, 0.1423, 0.1423, 0.1423, 0.1423, 0.09768, 0.25, 0.09772, 0.25, 0.1423, 0.1423, 0.1423, 0.1423, 0.09772, 0.25, 0.09718, 0.25, 0.1419, 0.1419, 0.1419, 0.3581, 0.25, 0.4028, 0.25, 0.4023, 0.1423, 0.3577, 0.1423, 0.3577, 0.25, 0.4023, 0.25, 0.4023, 0.1423, 0.3577, 0.1423, 0.3577, 0.25, 0.4023, 0.25, 0.4028, 0.1419, 0.3581, 0.25, 0.4028, 0.3581, 0.3581, 0.3577, 0.3577, 0.25, 0.4023, 0.25, 0.4023, 0.3577, 0.3577, 0.3577, 0.3577, 0.25, 0.4023, 0.25, 0.4023, 0.3577, 0.3577, 0.3581, 0.3581, 0.25, 0.4028, 0.4028, 0.25, 0.3581, 0.1419, 0.3577, 0.1423, 0.4023, 0.25, 0.4023, 0.25, 0.3577, 0.1423, 0.3577, 0.1423, 0.4023, 0.25, 0.4023, 0.25, 0.3577, 0.1423, 0.3581, 0.1419, 0.4028, 0.25, 0.25, 0.09718, 0.1419, 0.1419, 0.1423, 0.1423, 0.25, 0.09768, 0.25, 0.09768, 0.1423, 0.1423, 0.1423, 0.1423, 0.25, 0.09772, 0.25, 0.09772, 0.1423, 0.1423, 0.1419, 0.1419, 0.25, 0.09718, 0.09718, 0.25, 0.1419, 0.3581, 0.1423, 0.3577, 0.09768, 0.25, 0.09768, 0.25, 0.1423, 0.3577, 0.1423, 0.3577, 0.09772, 0.25, 0.09772, 0.25, 0.1423, 0.3577, 0.1419, 0.3581, 0.09718, 0.25, 0.125, 0.629, 0.125, 0.7129, 0.0, 0.7129, 0.0, 0.629, 0.122, 0.378, 0.25, 0.431, 0.25, 0.4601, 0.1014, 0.3986, 0.09718, 0.25, 0.1419, 0.3581, 0.122, 0.378, 0.06897, 0.25, 0.06897, 0.25, 0.122, 0.378, 0.1014, 0.3986, 0.03991, 0.25, 0.1419, 0.1419, 0.09718, 0.25, 0.06897, 0.25, 0.122, 0.122, 0.122, 0.122, 0.06897, 0.25, 0.03991, 0.25, 0.1014, 0.1014, 0.25, 0.09718, 0.1419, 0.1419, 0.122, 0.122, 0.25, 0.06897, 0.25, 0.06897, 0.122, 0.122, 0.1014, 0.1014, 0.25, 0.03991, 0.3581, 0.1419, 0.25, 0.09718, 0.25, 0.06897, 0.378, 0.122, 0.378, 0.122, 0.25, 0.06897, 0.25, 0.03991, 0.3986, 0.1014, 0.4028, 0.25, 0.3581, 0.1419, 0.378, 0.122, 0.431, 0.25, 0.431, 0.25, 0.378, 0.122, 0.3986, 0.1014, 0.4601, 0.25, 0.3581, 0.3581, 0.4028, 0.25, 0.431, 0.25, 0.378, 0.378, 0.378, 0.378, 0.431, 0.25, 0.4601, 0.25, 0.3986, 0.3986, 0.25, 0.4028, 0.3581, 0.3581, 0.378, 0.378, 0.25, 0.431, 0.25, 0.431, 0.378, 0.378, 0.3986, 0.3986, 0.25, 0.4601])
me_cilindro.materials.append(mat_material_001)
me_cilindro.use_remesh_fix_poles = True
me_cilindro.use_remesh_preserve_attributes = False
me_cilindro.use_mirror_vertex_groups = False
me_cilindro.update()

# ---- objects
ob_light = bpy.data.objects.new('Light', light_light)
ob_camera = bpy.data.objects.new('Camera', cam_camera)
ob_cilindro = bpy.data.objects.new('Cilindro', me_cilindro)

# ---- transforms, parenting, visibility, modifiers, constraints
ob_light.location = (4.076, 1.005, 5.904)
ob_light.rotation_euler = (0.6503, 0.05522, 1.866)
ob_light.lock_rotations_4d = False
ob_light.empty_display_type = 'ARROWS'
ob_light.color = (0.0, 0.0, 0.0, 0.0)
ob_light.lineart.crease_threshold = 0.0
ob_camera.location = (7.359, -6.926, 4.958)
ob_camera.rotation_euler = (1.109, 0.0, 0.8149)
ob_camera.lock_rotations_4d = False
ob_camera.empty_display_type = 'ARROWS'
ob_camera.color = (0.0, 0.0, 0.0, 0.0)
ob_camera.display_type = 'WIRE'
ob_camera.lineart.crease_threshold = 0.0
ob_cilindro.location = (0.0, 0.0, 1.0)
ob_cilindro.lineart.crease_threshold = 0.0
_m = ob_cilindro.modifiers.new('Subdivisión', 'SUBSURF')
_m.uv_smooth = 'PRESERVE_CORNERS'
_m.levels = 2
_m = ob_cilindro.modifiers.new('Auto Smooth', 'NODES')
_m.node_group = ng_auto_smooth
_gi = [s.identifier for s in ng_auto_smooth.interface.items_tree if s.item_type == 'SOCKET' and s.in_out == 'INPUT']
_m[_gi[1]] = 0.5236  # Angle

# ---- collection membership
col_collection.objects.link(ob_light)
col_collection.objects.link(ob_camera)
col_collection.objects.link(ob_cilindro)

# ---- scene / render settings (as saved in the file)
scene.camera = ob_camera
scene.frame_start = 1; scene.frame_end = 250; scene.frame_set(1)
scene.render.engine = 'BLENDER_EEVEE_NEXT'
scene.cycles.use_denoising = False
scene.cycles.samples = 128
scene.cycles.sampling_pattern = 'TABULATED_SOBOL'
scene.cycles.use_adaptive_sampling = False
scene.cycles.use_light_tree = False
scene.view_settings.view_transform = 'Filmic'
bpy.context.view_layer.update()
